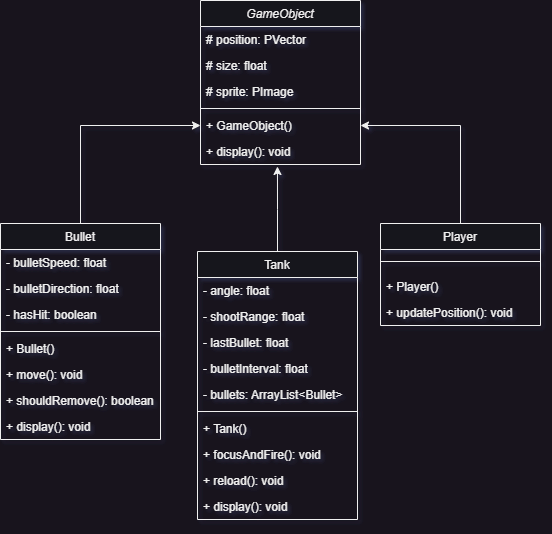

The diagram above was exported from draw.io. Its source (the exported page's mxGraphModel, read from the mxfile embedded in the PNG):
<mxGraphModel dx="864" dy="516" grid="1" gridSize="10" guides="1" tooltips="1" connect="1" arrows="1" fold="1" page="1" pageScale="1" pageWidth="827" pageHeight="1169" math="0" shadow="0">
  <root>
    <mxCell id="WIyWlLk6GJQsqaUBKTNV-0" />
    <mxCell id="WIyWlLk6GJQsqaUBKTNV-1" parent="WIyWlLk6GJQsqaUBKTNV-0" />
    <mxCell id="zkfFHV4jXpPFQw0GAbJ--0" value="GameObject" style="swimlane;fontStyle=2;align=center;verticalAlign=top;childLayout=stackLayout;horizontal=1;startSize=26;horizontalStack=0;resizeParent=1;resizeLast=0;collapsible=1;marginBottom=0;rounded=0;shadow=0;strokeWidth=1;" parent="WIyWlLk6GJQsqaUBKTNV-1" vertex="1">
      <mxGeometry x="344" y="94" width="160" height="164" as="geometry">
        <mxRectangle x="230" y="140" width="160" height="26" as="alternateBounds" />
      </mxGeometry>
    </mxCell>
    <mxCell id="zkfFHV4jXpPFQw0GAbJ--1" value="# position: PVector" style="text;align=left;verticalAlign=top;spacingLeft=4;spacingRight=4;overflow=hidden;rotatable=0;points=[[0,0.5],[1,0.5]];portConstraint=eastwest;" parent="zkfFHV4jXpPFQw0GAbJ--0" vertex="1">
      <mxGeometry y="26" width="160" height="26" as="geometry" />
    </mxCell>
    <mxCell id="zkfFHV4jXpPFQw0GAbJ--2" value="# size: float" style="text;align=left;verticalAlign=top;spacingLeft=4;spacingRight=4;overflow=hidden;rotatable=0;points=[[0,0.5],[1,0.5]];portConstraint=eastwest;rounded=0;shadow=0;html=0;" parent="zkfFHV4jXpPFQw0GAbJ--0" vertex="1">
      <mxGeometry y="52" width="160" height="26" as="geometry" />
    </mxCell>
    <mxCell id="zkfFHV4jXpPFQw0GAbJ--3" value="# sprite: PImage" style="text;align=left;verticalAlign=top;spacingLeft=4;spacingRight=4;overflow=hidden;rotatable=0;points=[[0,0.5],[1,0.5]];portConstraint=eastwest;rounded=0;shadow=0;html=0;" parent="zkfFHV4jXpPFQw0GAbJ--0" vertex="1">
      <mxGeometry y="78" width="160" height="26" as="geometry" />
    </mxCell>
    <mxCell id="zkfFHV4jXpPFQw0GAbJ--4" value="" style="line;html=1;strokeWidth=1;align=left;verticalAlign=middle;spacingTop=-1;spacingLeft=3;spacingRight=3;rotatable=0;labelPosition=right;points=[];portConstraint=eastwest;" parent="zkfFHV4jXpPFQw0GAbJ--0" vertex="1">
      <mxGeometry y="104" width="160" height="8" as="geometry" />
    </mxCell>
    <mxCell id="zkfFHV4jXpPFQw0GAbJ--5" value="+ GameObject()" style="text;align=left;verticalAlign=top;spacingLeft=4;spacingRight=4;overflow=hidden;rotatable=0;points=[[0,0.5],[1,0.5]];portConstraint=eastwest;" parent="zkfFHV4jXpPFQw0GAbJ--0" vertex="1">
      <mxGeometry y="112" width="160" height="26" as="geometry" />
    </mxCell>
    <mxCell id="FRZWOEsyDgC9XWELjoLZ-6" value="+ display(): void" style="text;align=left;verticalAlign=top;spacingLeft=4;spacingRight=4;overflow=hidden;rotatable=0;points=[[0,0.5],[1,0.5]];portConstraint=eastwest;" parent="zkfFHV4jXpPFQw0GAbJ--0" vertex="1">
      <mxGeometry y="138" width="160" height="26" as="geometry" />
    </mxCell>
    <mxCell id="FRZWOEsyDgC9XWELjoLZ-0" style="edgeStyle=orthogonalEdgeStyle;rounded=0;orthogonalLoop=1;jettySize=auto;html=1;exitX=0.5;exitY=0;exitDx=0;exitDy=0;entryX=0;entryY=0.5;entryDx=0;entryDy=0;" parent="WIyWlLk6GJQsqaUBKTNV-1" source="zkfFHV4jXpPFQw0GAbJ--6" target="zkfFHV4jXpPFQw0GAbJ--5" edge="1">
      <mxGeometry relative="1" as="geometry" />
    </mxCell>
    <mxCell id="zkfFHV4jXpPFQw0GAbJ--6" value="Bullet" style="swimlane;fontStyle=0;align=center;verticalAlign=top;childLayout=stackLayout;horizontal=1;startSize=26;horizontalStack=0;resizeParent=1;resizeLast=0;collapsible=1;marginBottom=0;rounded=0;shadow=0;strokeWidth=1;" parent="WIyWlLk6GJQsqaUBKTNV-1" vertex="1">
      <mxGeometry x="144" y="317" width="160" height="216" as="geometry">
        <mxRectangle x="130" y="380" width="160" height="26" as="alternateBounds" />
      </mxGeometry>
    </mxCell>
    <mxCell id="zkfFHV4jXpPFQw0GAbJ--7" value="- bulletSpeed: float" style="text;align=left;verticalAlign=top;spacingLeft=4;spacingRight=4;overflow=hidden;rotatable=0;points=[[0,0.5],[1,0.5]];portConstraint=eastwest;" parent="zkfFHV4jXpPFQw0GAbJ--6" vertex="1">
      <mxGeometry y="26" width="160" height="26" as="geometry" />
    </mxCell>
    <mxCell id="zkfFHV4jXpPFQw0GAbJ--8" value="- bulletDirection: float" style="text;align=left;verticalAlign=top;spacingLeft=4;spacingRight=4;overflow=hidden;rotatable=0;points=[[0,0.5],[1,0.5]];portConstraint=eastwest;rounded=0;shadow=0;html=0;" parent="zkfFHV4jXpPFQw0GAbJ--6" vertex="1">
      <mxGeometry y="52" width="160" height="26" as="geometry" />
    </mxCell>
    <mxCell id="daKSOm9nXfyWsqVcqUjp-3" value="- hasHit: boolean" style="text;align=left;verticalAlign=top;spacingLeft=4;spacingRight=4;overflow=hidden;rotatable=0;points=[[0,0.5],[1,0.5]];portConstraint=eastwest;rounded=0;shadow=0;html=0;" vertex="1" parent="zkfFHV4jXpPFQw0GAbJ--6">
      <mxGeometry y="78" width="160" height="26" as="geometry" />
    </mxCell>
    <mxCell id="zkfFHV4jXpPFQw0GAbJ--9" value="" style="line;html=1;strokeWidth=1;align=left;verticalAlign=middle;spacingTop=-1;spacingLeft=3;spacingRight=3;rotatable=0;labelPosition=right;points=[];portConstraint=eastwest;" parent="zkfFHV4jXpPFQw0GAbJ--6" vertex="1">
      <mxGeometry y="104" width="160" height="8" as="geometry" />
    </mxCell>
    <mxCell id="FRZWOEsyDgC9XWELjoLZ-19" value="+ Bullet() " style="text;align=left;verticalAlign=top;spacingLeft=4;spacingRight=4;overflow=hidden;rotatable=0;points=[[0,0.5],[1,0.5]];portConstraint=eastwest;" parent="zkfFHV4jXpPFQw0GAbJ--6" vertex="1">
      <mxGeometry y="112" width="160" height="26" as="geometry" />
    </mxCell>
    <mxCell id="FRZWOEsyDgC9XWELjoLZ-18" value="+ move(): void" style="text;align=left;verticalAlign=top;spacingLeft=4;spacingRight=4;overflow=hidden;rotatable=0;points=[[0,0.5],[1,0.5]];portConstraint=eastwest;" parent="zkfFHV4jXpPFQw0GAbJ--6" vertex="1">
      <mxGeometry y="138" width="160" height="26" as="geometry" />
    </mxCell>
    <mxCell id="FRZWOEsyDgC9XWELjoLZ-17" value="+ shouldRemove(): boolean" style="text;align=left;verticalAlign=top;spacingLeft=4;spacingRight=4;overflow=hidden;rotatable=0;points=[[0,0.5],[1,0.5]];portConstraint=eastwest;" parent="zkfFHV4jXpPFQw0GAbJ--6" vertex="1">
      <mxGeometry y="164" width="160" height="26" as="geometry" />
    </mxCell>
    <mxCell id="FRZWOEsyDgC9XWELjoLZ-16" value="+ display(): void" style="text;align=left;verticalAlign=top;spacingLeft=4;spacingRight=4;overflow=hidden;rotatable=0;points=[[0,0.5],[1,0.5]];portConstraint=eastwest;" parent="zkfFHV4jXpPFQw0GAbJ--6" vertex="1">
      <mxGeometry y="190" width="160" height="26" as="geometry" />
    </mxCell>
    <mxCell id="zkfFHV4jXpPFQw0GAbJ--13" value="Tank" style="swimlane;fontStyle=0;align=center;verticalAlign=top;childLayout=stackLayout;horizontal=1;startSize=26;horizontalStack=0;resizeParent=1;resizeLast=0;collapsible=1;marginBottom=0;rounded=0;shadow=0;strokeWidth=1;" parent="WIyWlLk6GJQsqaUBKTNV-1" vertex="1">
      <mxGeometry x="341" y="345" width="160" height="268" as="geometry">
        <mxRectangle x="340" y="380" width="170" height="26" as="alternateBounds" />
      </mxGeometry>
    </mxCell>
    <mxCell id="zkfFHV4jXpPFQw0GAbJ--14" value="- angle: float" style="text;align=left;verticalAlign=top;spacingLeft=4;spacingRight=4;overflow=hidden;rotatable=0;points=[[0,0.5],[1,0.5]];portConstraint=eastwest;" parent="zkfFHV4jXpPFQw0GAbJ--13" vertex="1">
      <mxGeometry y="26" width="160" height="26" as="geometry" />
    </mxCell>
    <mxCell id="FRZWOEsyDgC9XWELjoLZ-7" value="- shootRange: float" style="text;align=left;verticalAlign=top;spacingLeft=4;spacingRight=4;overflow=hidden;rotatable=0;points=[[0,0.5],[1,0.5]];portConstraint=eastwest;" parent="zkfFHV4jXpPFQw0GAbJ--13" vertex="1">
      <mxGeometry y="52" width="160" height="26" as="geometry" />
    </mxCell>
    <mxCell id="FRZWOEsyDgC9XWELjoLZ-8" value="- lastBullet: float" style="text;align=left;verticalAlign=top;spacingLeft=4;spacingRight=4;overflow=hidden;rotatable=0;points=[[0,0.5],[1,0.5]];portConstraint=eastwest;" parent="zkfFHV4jXpPFQw0GAbJ--13" vertex="1">
      <mxGeometry y="78" width="160" height="26" as="geometry" />
    </mxCell>
    <mxCell id="FRZWOEsyDgC9XWELjoLZ-9" value="- bulletInterval: float" style="text;align=left;verticalAlign=top;spacingLeft=4;spacingRight=4;overflow=hidden;rotatable=0;points=[[0,0.5],[1,0.5]];portConstraint=eastwest;" parent="zkfFHV4jXpPFQw0GAbJ--13" vertex="1">
      <mxGeometry y="104" width="160" height="26" as="geometry" />
    </mxCell>
    <mxCell id="FRZWOEsyDgC9XWELjoLZ-10" value="- bullets: ArrayList&lt;Bullet&gt;" style="text;align=left;verticalAlign=top;spacingLeft=4;spacingRight=4;overflow=hidden;rotatable=0;points=[[0,0.5],[1,0.5]];portConstraint=eastwest;" parent="zkfFHV4jXpPFQw0GAbJ--13" vertex="1">
      <mxGeometry y="130" width="160" height="26" as="geometry" />
    </mxCell>
    <mxCell id="zkfFHV4jXpPFQw0GAbJ--15" value="" style="line;html=1;strokeWidth=1;align=left;verticalAlign=middle;spacingTop=-1;spacingLeft=3;spacingRight=3;rotatable=0;labelPosition=right;points=[];portConstraint=eastwest;" parent="zkfFHV4jXpPFQw0GAbJ--13" vertex="1">
      <mxGeometry y="156" width="160" height="8" as="geometry" />
    </mxCell>
    <mxCell id="FRZWOEsyDgC9XWELjoLZ-12" value="+ Tank() " style="text;align=left;verticalAlign=top;spacingLeft=4;spacingRight=4;overflow=hidden;rotatable=0;points=[[0,0.5],[1,0.5]];portConstraint=eastwest;" parent="zkfFHV4jXpPFQw0GAbJ--13" vertex="1">
      <mxGeometry y="164" width="160" height="26" as="geometry" />
    </mxCell>
    <mxCell id="FRZWOEsyDgC9XWELjoLZ-13" value="+ focusAndFire(): void" style="text;align=left;verticalAlign=top;spacingLeft=4;spacingRight=4;overflow=hidden;rotatable=0;points=[[0,0.5],[1,0.5]];portConstraint=eastwest;" parent="zkfFHV4jXpPFQw0GAbJ--13" vertex="1">
      <mxGeometry y="190" width="160" height="26" as="geometry" />
    </mxCell>
    <mxCell id="FRZWOEsyDgC9XWELjoLZ-14" value="+ reload(): void" style="text;align=left;verticalAlign=top;spacingLeft=4;spacingRight=4;overflow=hidden;rotatable=0;points=[[0,0.5],[1,0.5]];portConstraint=eastwest;" parent="zkfFHV4jXpPFQw0GAbJ--13" vertex="1">
      <mxGeometry y="216" width="160" height="26" as="geometry" />
    </mxCell>
    <mxCell id="FRZWOEsyDgC9XWELjoLZ-15" value="+ display(): void" style="text;align=left;verticalAlign=top;spacingLeft=4;spacingRight=4;overflow=hidden;rotatable=0;points=[[0,0.5],[1,0.5]];portConstraint=eastwest;" parent="zkfFHV4jXpPFQw0GAbJ--13" vertex="1">
      <mxGeometry y="242" width="160" height="26" as="geometry" />
    </mxCell>
    <mxCell id="FRZWOEsyDgC9XWELjoLZ-1" style="edgeStyle=orthogonalEdgeStyle;rounded=0;orthogonalLoop=1;jettySize=auto;html=1;exitX=0.5;exitY=0;exitDx=0;exitDy=0;entryX=1;entryY=0.5;entryDx=0;entryDy=0;" parent="WIyWlLk6GJQsqaUBKTNV-1" source="zkfFHV4jXpPFQw0GAbJ--17" target="zkfFHV4jXpPFQw0GAbJ--5" edge="1">
      <mxGeometry relative="1" as="geometry" />
    </mxCell>
    <mxCell id="zkfFHV4jXpPFQw0GAbJ--17" value="Player" style="swimlane;fontStyle=0;align=center;verticalAlign=top;childLayout=stackLayout;horizontal=1;startSize=26;horizontalStack=0;resizeParent=1;resizeLast=0;collapsible=1;marginBottom=0;rounded=0;shadow=0;strokeWidth=1;" parent="WIyWlLk6GJQsqaUBKTNV-1" vertex="1">
      <mxGeometry x="524" y="317" width="160" height="102" as="geometry">
        <mxRectangle x="550" y="140" width="160" height="26" as="alternateBounds" />
      </mxGeometry>
    </mxCell>
    <mxCell id="zkfFHV4jXpPFQw0GAbJ--23" value="" style="line;html=1;strokeWidth=1;align=left;verticalAlign=middle;spacingTop=-1;spacingLeft=3;spacingRight=3;rotatable=0;labelPosition=right;points=[];portConstraint=eastwest;" parent="zkfFHV4jXpPFQw0GAbJ--17" vertex="1">
      <mxGeometry y="26" width="160" height="24" as="geometry" />
    </mxCell>
    <mxCell id="zkfFHV4jXpPFQw0GAbJ--24" value="+ Player()" style="text;align=left;verticalAlign=top;spacingLeft=4;spacingRight=4;overflow=hidden;rotatable=0;points=[[0,0.5],[1,0.5]];portConstraint=eastwest;" parent="zkfFHV4jXpPFQw0GAbJ--17" vertex="1">
      <mxGeometry y="50" width="160" height="26" as="geometry" />
    </mxCell>
    <mxCell id="FRZWOEsyDgC9XWELjoLZ-5" value="+ updatePosition(): void" style="text;align=left;verticalAlign=top;spacingLeft=4;spacingRight=4;overflow=hidden;rotatable=0;points=[[0,0.5],[1,0.5]];portConstraint=eastwest;" parent="zkfFHV4jXpPFQw0GAbJ--17" vertex="1">
      <mxGeometry y="76" width="160" height="26" as="geometry" />
    </mxCell>
    <mxCell id="FRZWOEsyDgC9XWELjoLZ-2" style="edgeStyle=orthogonalEdgeStyle;rounded=0;orthogonalLoop=1;jettySize=auto;html=1;exitX=0.5;exitY=0;exitDx=0;exitDy=0;entryX=0.481;entryY=1;entryDx=0;entryDy=0;entryPerimeter=0;" parent="WIyWlLk6GJQsqaUBKTNV-1" source="zkfFHV4jXpPFQw0GAbJ--13" edge="1">
      <mxGeometry relative="1" as="geometry">
        <mxPoint x="420.96000000000004" y="260" as="targetPoint" />
      </mxGeometry>
    </mxCell>
  </root>
</mxGraphModel>